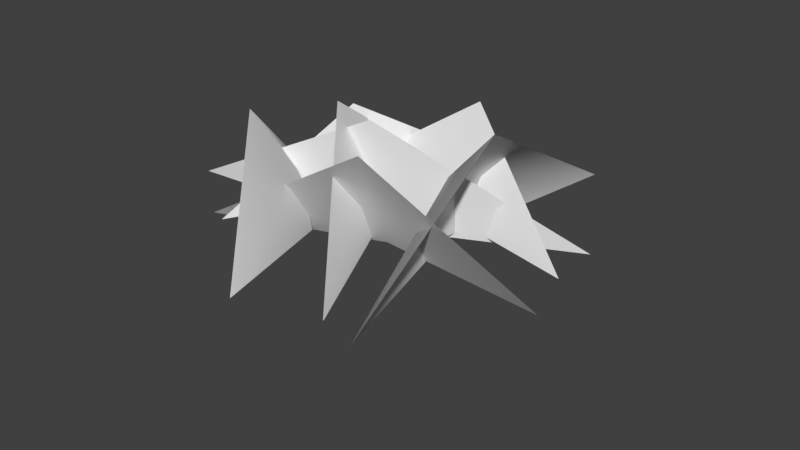 # Source: grass.blend  (saved by Blender 2.77.0; exported with 4.5.12 LTS)
import bpy
from mathutils import Matrix  # noqa: F401  (used for matrix-valued properties, if any)

bpy.ops.wm.read_factory_settings(use_empty=True)
scene = bpy.context.scene
scene.name = 'Scene'

# ---- collections
col_collection_1 = bpy.data.collections.new('Collection 1'); scene.collection.children.link(col_collection_1)
col_collection_2 = bpy.data.collections.new('Collection 2'); scene.collection.children.link(col_collection_2)
col_collection_2.hide_render = True
col_collection_2.hide_viewport = True
col_collection_3 = bpy.data.collections.new('Collection 3'); scene.collection.children.link(col_collection_3)
col_collection_3.hide_render = True
col_collection_3.hide_viewport = True
col_collection_4 = bpy.data.collections.new('Collection 4'); scene.collection.children.link(col_collection_4)
col_collection_4.hide_render = True
col_collection_4.hide_viewport = True

# ---- materials (node trees are filled in below, after node groups)
mat_grass = bpy.data.materials.new('grass')
mat_grass.alpha_threshold = 0.0
mat_grass.use_transparent_shadow = False
mat_grass.roughness = 0.5

# ---- material node trees

# ---- world
world_world = bpy.data.worlds.new('World'); scene.world = world_world
world_world.color = (0.05088, 0.05088, 0.05088)
world_world.use_sun_shadow = False
world_world.sun_shadow_jitter_overblur = 0.0
world_world.cycles.sampling_method = 'MANUAL'

# ---- meshes
me_grass_a = bpy.data.meshes.new('grass_a')
me_grass_a.from_pydata([(0.2466, 0.8397, 0.4537), (1.672, -0.008008, 0.2456), (0.1212, 0.2431, 0.1646), (-0.5286, 0.3899, 0.2636), (-1.761, -0.05513, -0.8018), (-0.4351, -0.04768, 0.2533), (-1.37, -0.118, 0.4508), (0.4359, 0.4474, -0.3607), (0.8841, -0.06943, 1.258), (0.4332, -0.06447, -0.3851), (-0.7602, 0.9689, 0.5309), (-0.1467, -0.04348, 1.386), (0.7198, -0.05954, -2.105), (0.7601, 0.8433, -0.4852), (0.5677, -0.04103, 1.191), (-0.1968, 0.4421, -0.2555), (-0.4182, 0.943, -0.0629), (-0.9732, -0.04067, -1.604), (-0.4998, -0.04151, -0.5342), (-0.6968, 0.7132, -0.5451), (-1.106, -0.0406, 0.5945), (-0.159, -0.04084, -0.3065), (0.1419, -0.06262, 0.01458), (-0.05638, -0.07577, -0.1467), (-0.1039, 0.8627, -0.07506), (1.352, -0.1712, -0.998), (-1.009, -0.008008, -0.8854), (0.2682, 0.3491, -0.7101), (0.2698, 0.8397, -0.9719), (1.417, -0.118, -0.4344), (0.2496, -0.06509, -0.6514), (-1.762, 0.0395, 0.1485), (0.1531, -0.0425, -1.75), (0.2434, 0.8397, 0.4546), (0.118, 0.2431, 0.1655), (1.668, -0.008008, 0.2466), (-0.5318, 0.3899, 0.2646), (-0.4383, -0.04768, 0.2542), (-1.765, -0.05513, -0.8008), (-1.373, -0.118, 0.4518), (0.4327, 0.4474, -0.3597), (0.43, -0.06447, -0.3842), (0.8809, -0.06943, 1.259), (-0.7634, 0.9689, 0.5319), (-0.1499, -0.04348, 1.387), (0.7569, 0.8433, -0.4842), (0.7166, -0.05954, -2.104), (0.5646, -0.04103, 1.192), (-0.4213, 0.943, -0.06195), (-0.1999, 0.4421, -0.2546), (-0.9764, -0.04067, -1.603), (-0.503, -0.04151, -0.5332), (-1.109, -0.0406, 0.5954), (-0.7, 0.7132, -0.5441), (-0.1622, -0.04084, -0.3055), (0.1387, -0.06262, 0.01553), (-0.05957, -0.07577, -0.1458), (1.349, -0.1712, -0.9971), (-0.1071, 0.8627, -0.07411), (-1.012, -0.008008, -0.8845), (0.2666, 0.8397, -0.971), (0.265, 0.3491, -0.7091), (1.413, -0.118, -0.4335), (0.2464, -0.06509, -0.6505), (-1.765, 0.0395, 0.1494), (0.1499, -0.0425, -1.749)], [], [(0, 1, 2), (3, 4, 5), (6, 0, 2), (7, 8, 9), (10, 4, 3), (3, 11, 10), (7, 12, 13), (8, 7, 13), (14, 15, 16), (15, 17, 16), (18, 19, 20), (21, 15, 14), (22, 2, 1), (23, 24, 25), (26, 27, 28), (29, 28, 27), (30, 27, 26), (15, 21, 17), (7, 9, 12), (3, 5, 11), (2, 22, 6), (27, 30, 29), (24, 23, 31), (19, 18, 32), (33, 34, 35), (36, 37, 38), (39, 34, 33), (40, 41, 42), (43, 36, 38), (36, 43, 44), (40, 45, 46), (42, 45, 40), (47, 48, 49), (49, 48, 50), (51, 52, 53), (54, 47, 49), (55, 35, 34), (56, 57, 58), (59, 60, 61), (62, 61, 60), (63, 59, 61), (49, 50, 54), (40, 46, 41), (36, 44, 37), (34, 39, 55), (61, 62, 63), (58, 64, 56), (53, 65, 51)])
me_grass_a.polygons.foreach_set('use_smooth', [True] * 48)
_k = set([(0, 1), (0, 6), (1, 22), (4, 5), (4, 10), (5, 11), (6, 22), (8, 9), (8, 13), (9, 12), (10, 11), (12, 13), (14, 16), (14, 21), (16, 17), (17, 21), (18, 20), (18, 32), (19, 20), (19, 32), (23, 25), (23, 31), (24, 25), (24, 31), (26, 28), (26, 30), (28, 29), (29, 30), (33, 35), (33, 39), (35, 55), (37, 38), (37, 44), (38, 43), (39, 55), (41, 42), (41, 46), (42, 45), (43, 44), (45, 46), (47, 48), (47, 54), (48, 50), (50, 54), (51, 52), (51, 65), (52, 53), (53, 65), (56, 57), (56, 64), (57, 58), (58, 64), (59, 60), (59, 63), (60, 62), (62, 63)])
me_grass_a.attributes.new('sharp_edge', 'BOOLEAN', 'EDGE').data.foreach_set('value', [ (min(e.vertices), max(e.vertices)) in _k for e in me_grass_a.edges])
_uv = me_grass_a.uv_layers.new(name='UVMap')
_uv.uv.foreach_set('vector', [0.1759, 0.7628, 0.5194, 0.508, 0.1847, 0.6126, 0.1829, 0.6122, 0.5161, 0.5071, 0.1822, 0.5048, -0.04711, 0.5002, 0.1759, 0.7628, 0.1847, 0.6126, 0.1823, 0.6055, 0.5176, 0.5045, 0.1821, 0.5074, 0.1766, 0.7638, 0.5161, 0.5071, 0.1829, 0.6122, 0.1829, 0.6122, -0.05102, 0.5012, 0.1766, 0.7638, 0.1823, 0.6055, -0.05234, 0.5036, 0.1749, 0.7641, 0.5176, 0.5045, 0.1823, 0.6055, 0.1749, 0.7641, -0.04942, 0.5013, 0.1821, 0.6127, 0.1784, 0.7668, 0.1821, 0.6127, 0.5164, 0.5074, 0.1784, 0.7668, 0.1823, 0.5052, 0.1788, 0.7649, -0.04972, 0.5035, 0.1847, 0.5074, 0.1821, 0.6127, -0.04942, 0.5013, 0.1827, 0.508, 0.1847, 0.6126, 0.5194, 0.508, 0.1836, 0.5063, 0.1776, 0.765, 0.517, 0.505, 0.5198, 0.5063, 0.1818, 0.6124, 0.1779, 0.7645, -0.05271, 0.4974, 0.1779, 0.7645, 0.1818, 0.6124, 0.1837, 0.5104, 0.1818, 0.6124, 0.5198, 0.5063, 0.1821, 0.6127, 0.1847, 0.5074, 0.5164, 0.5074, 0.1823, 0.6055, 0.1821, 0.5074, -0.05234, 0.5036, 0.1829, 0.6122, 0.1822, 0.5048, -0.05102, 0.5012, 0.1847, 0.6126, 0.1827, 0.508, -0.04711, 0.5002, 0.1818, 0.6124, 0.1837, 0.5104, -0.05271, 0.4974, 0.1776, 0.765, 0.1836, 0.5063, -0.009401, 0.4997, 0.1788, 0.7649, 0.1823, 0.5052, 0.5193, 0.5088, 0.1759, 0.7628, 0.1847, 0.6126, 0.5194, 0.508, 0.1829, 0.6122, 0.1822, 0.5048, 0.5161, 0.5071, -0.04711, 0.5002, 0.1847, 0.6126, 0.1759, 0.7628, 0.1823, 0.6055, 0.1821, 0.5074, 0.5176, 0.5045, 0.1766, 0.7638, 0.1829, 0.6122, 0.5161, 0.5071, 0.1829, 0.6122, 0.1766, 0.7638, -0.05102, 0.5012, 0.1823, 0.6055, 0.1749, 0.7641, -0.05234, 0.5036, 0.5176, 0.5045, 0.1749, 0.7641, 0.1823, 0.6055, -0.04942, 0.5013, 0.1784, 0.7668, 0.1821, 0.6127, 0.1821, 0.6127, 0.1784, 0.7668, 0.5164, 0.5074, 0.1823, 0.5052, -0.04972, 0.5035, 0.1788, 0.7649, 0.1847, 0.5074, -0.04942, 0.5013, 0.1821, 0.6127, 0.1827, 0.508, 0.5194, 0.508, 0.1847, 0.6126, 0.1836, 0.5063, 0.517, 0.505, 0.1776, 0.765, 0.5198, 0.5063, 0.1779, 0.7645, 0.1818, 0.6124, -0.05271, 0.4974, 0.1818, 0.6124, 0.1779, 0.7645, 0.1837, 0.5104, 0.5198, 0.5063, 0.1818, 0.6124, 0.1821, 0.6127, 0.5164, 0.5074, 0.1847, 0.5074, 0.1823, 0.6055, -0.05234, 0.5036, 0.1821, 0.5074, 0.1829, 0.6122, -0.05102, 0.5012, 0.1822, 0.5048, 0.1847, 0.6126, -0.04711, 0.5002, 0.1827, 0.508, 0.1818, 0.6124, -0.05271, 0.4974, 0.1837, 0.5104, 0.1776, 0.765, -0.009401, 0.4997, 0.1836, 0.5063, 0.1788, 0.7649, 0.5193, 0.5088, 0.1823, 0.5052])
me_grass_a.materials.append(mat_grass)
me_grass_a.use_remesh_preserve_volume = False
me_grass_a.use_remesh_preserve_attributes = False
me_grass_a.use_mirror_vertex_groups = False
me_grass_a.update()
me_grass_a.normals_split_custom_set([tuple(v) for v in zip(*[iter([-0.04676, 0.5619, -0.8259, 0.1075, 0.5399, -0.8349, -0.08851, 0.561, -0.8231, -0.7238, -0.4707, 0.5045, -0.4997, -0.4764, 0.7234, -0.8215, -0.2571, 0.509, -0.2506, 0.5626, -0.7878, -0.04676, 0.5619, -0.8259, -0.08851, 0.561, -0.8231, 0.8791, -0.4698, -0.0806, 0.8379, -0.4325, -0.3329, 0.999, -0.004337, -0.04405, -0.6634, -0.6244, 0.4123, -0.4997, -0.4764, 0.7234, -0.7238, -0.4707, 0.5045, -0.7238, -0.4707, 0.5045, -0.8804, -0.4406, 0.1755, -0.6634, -0.6244, 0.4123, 0.8791, -0.4698, -0.0806, 0.8883, -0.3981, 0.229, 0.6666, -0.7454, 0.006517, 0.8379, -0.4325, -0.3329, 0.8791, -0.4698, -0.0806, 0.6666, -0.7454, 0.006517, 0.8435, 0.4112, -0.3455, 0.7807, 0.4416, -0.4422, 0.6935, 0.6165, -0.3728, 0.7807, 0.4416, -0.4422, 0.7348, 0.42, -0.5327, 0.6935, 0.6165, -0.3728, 0.8381, 0.3088, 0.4498, 0.8381, 0.3088, 0.4498, 0.8381, 0.3088, 0.4498, 0.8621, 0.1618, -0.4802, 0.7807, 0.4416, -0.4422, 0.8435, 0.4112, -0.3455, -0.06138, 0.5529, -0.831, -0.08851, 0.561, -0.8231, 0.1075, 0.5399, -0.8349, -0.3615, 0.07222, -0.9296, -0.3267, 0.07593, -0.9421, -0.5146, 0.05384, -0.8557, -0.207, 0.42, 0.8836, -0.1414, 0.4395, 0.887, -0.1349, 0.5853, 0.7995, -0.09446, 0.4139, 0.9054, -0.1349, 0.5853, 0.7995, -0.1414, 0.4395, 0.887, -0.1728, 0.198, 0.9648, -0.1414, 0.4395, 0.887, -0.207, 0.42, 0.8836, 0.7807, 0.4416, -0.4422, 0.8621, 0.1618, -0.4802, 0.7348, 0.42, -0.5327, 0.8791, -0.4698, -0.0806, 0.999, -0.004337, -0.04405, 0.8883, -0.3981, 0.229, -0.7238, -0.4707, 0.5045, -0.8215, -0.2571, 0.509, -0.8804, -0.4406, 0.1755, -0.08851, 0.561, -0.8231, -0.06138, 0.5529, -0.831, -0.2506, 0.5626, -0.7878, -0.1414, 0.4395, 0.887, -0.1728, 0.198, 0.9648, -0.09446, 0.4139, 0.9054, -0.3267, 0.07593, -0.9421, -0.3615, 0.07222, -0.9296, -0.1655, 0.09132, -0.982, 0.8381, 0.3088, 0.4498, 0.8381, 0.3088, 0.4498, 0.8381, 0.3088, 0.4498, 0.04676, -0.5619, 0.8259, 0.08851, -0.561, 0.8231, -0.1075, -0.5399, 0.8349, 0.7238, 0.4708, -0.5045, 0.8215, 0.2571, -0.509, 0.4997, 0.4764, -0.7234, 0.2506, -0.5626, 0.7878, 0.08851, -0.561, 0.8231, 0.04676, -0.5619, 0.8259, -0.8791, 0.4697, 0.0806, -0.999, 0.00429, 0.0441, -0.8379, 0.4325, 0.3329, 0.6634, 0.6244, -0.4123, 0.7238, 0.4708, -0.5045, 0.4997, 0.4764, -0.7234, 0.7238, 0.4708, -0.5045, 0.6634, 0.6244, -0.4123, 0.8804, 0.4406, -0.1755, -0.8791, 0.4697, 0.0806, -0.6666, 0.7454, -0.006519, -0.8883, 0.3981, -0.229, -0.8379, 0.4325, 0.3329, -0.6666, 0.7454, -0.006519, -0.8791, 0.4697, 0.0806, -0.8435, -0.4112, 0.3455, -0.6935, -0.6165, 0.3728, -0.7807, -0.4416, 0.4422, -0.7807, -0.4416, 0.4422, -0.6935, -0.6165, 0.3728, -0.7348, -0.4199, 0.5327, -0.8381, -0.3088, -0.4498, -0.8381, -0.3088, -0.4498, -0.8381, -0.3088, -0.4498, -0.8621, -0.1619, 0.4802, -0.8435, -0.4112, 0.3455, -0.7807, -0.4416, 0.4422, 0.06139, -0.5529, 0.831, -0.1075, -0.5399, 0.8349, 0.08851, -0.561, 0.8231, 0.3615, -0.0722, 0.9296, 0.5146, -0.05389, 0.8557, 0.3266, -0.07597, 0.9421, 0.207, -0.42, -0.8836, 0.1349, -0.5853, -0.7995, 0.1414, -0.4395, -0.887, 0.09446, -0.4139, -0.9054, 0.1414, -0.4395, -0.887, 0.1349, -0.5853, -0.7995, 0.1728, -0.198, -0.9648, 0.207, -0.42, -0.8836, 0.1414, -0.4395, -0.887, -0.7807, -0.4416, 0.4422, -0.7348, -0.4199, 0.5327, -0.8621, -0.1619, 0.4802, -0.8791, 0.4697, 0.0806, -0.8883, 0.3981, -0.229, -0.999, 0.00429, 0.0441, 0.7238, 0.4708, -0.5045, 0.8804, 0.4406, -0.1755, 0.8215, 0.2571, -0.509, 0.08851, -0.561, 0.8231, 0.2506, -0.5626, 0.7878, 0.06139, -0.5529, 0.831, 0.1414, -0.4395, -0.887, 0.09446, -0.4139, -0.9054, 0.1728, -0.198, -0.9648, 0.3266, -0.07597, 0.9421, 0.1655, -0.09132, 0.982, 0.3615, -0.0722, 0.9296, -0.8381, -0.3088, -0.4498, -0.8381, -0.3088, -0.4498, -0.8381, -0.3088, -0.4498])] * 3)])
me_grass_b = bpy.data.meshes.new('grass_b')
me_grass_b.from_pydata([(-0.3673, 0.5798, 0.2315), (-0.6621, -0.02911, 1.172), (0.3807, -0.02911, -1.205), (0.48, 0.348, 0.4472), (-1.226, -0.005458, -1.02), (0.8727, -0.005458, 0.7082), (1.457, -0.0494, -0.4045), (-1.43, -0.0494, -0.843), (0.761, 0.4309, -0.471), (0.6258, 0.4665, -0.02166), (0.6552, -0.04206, 0.01053), (0.3918, -0.04206, -1.074), (0.6258, 0.4665, -0.02166), (-0.6069, 0.4246, 0.1988), (-1.54, -0.01911, 0.6239), (0.5159, 0.2909, 0.3013), (-0.8961, 0.2796, -0.6584), (-0.8805, -0.06043, 0.9095), (-0.6638, 0.3813, -0.04419), (-0.9264, -0.06043, -1.264), (0.2493, 0.5554, -0.4641), (-0.1746, 0.4097, -0.3364), (1.297, -0.1013, 0.2983), (0.09553, -0.04206, 1.103), (-0.3626, 0.5798, 0.2301), (0.3854, -0.02911, -1.207), (-0.6573, -0.02911, 1.17), (0.4847, 0.348, 0.4457), (0.8774, -0.005458, 0.7067), (-1.222, -0.005458, -1.022), (1.462, -0.0494, -0.406), (0.7657, 0.4309, -0.4725), (-1.426, -0.0494, -0.8445), (0.6305, 0.4665, -0.02314), (0.6599, -0.04206, 0.009054), (0.6305, 0.4665, -0.02314), (0.3965, -0.04206, -1.075), (-0.6022, 0.4246, 0.1974), (0.5206, 0.2909, 0.2999), (-1.536, -0.01911, 0.6224), (-0.8914, 0.2796, -0.6598), (-0.6591, 0.3813, -0.04566), (-0.8757, -0.06043, 0.9081), (-0.9217, -0.06043, -1.265), (0.254, 0.5554, -0.4655), (-0.1699, 0.4097, -0.3378), (1.301, -0.1013, 0.2968), (0.1002, -0.04206, 1.102)], [], [(0, 1, 2), (3, 4, 5), (6, 7, 8), (9, 10, 11), (10, 9, 12), (13, 14, 15), (16, 17, 18), (16, 19, 17), (8, 7, 20), (4, 3, 21), (15, 14, 22), (10, 12, 23), (24, 25, 26), (27, 28, 29), (30, 31, 32), (33, 34, 35), (34, 33, 36), (37, 38, 39), (40, 41, 42), (40, 42, 43), (31, 44, 32), (29, 45, 27), (38, 46, 39), (34, 47, 35)])
me_grass_b.polygons.foreach_set('use_smooth', [True] * 24)
_k = set([(0, 1), (0, 2), (1, 2), (3, 5), (3, 21), (4, 5), (4, 21), (6, 7), (6, 8), (7, 20), (8, 20), (9, 11), (9, 12), (10, 11), (10, 23), (12, 23), (13, 14), (13, 15), (14, 22), (15, 22), (16, 18), (16, 19), (17, 18), (17, 19), (24, 25), (24, 26), (25, 26), (27, 28), (27, 45), (28, 29), (29, 45), (30, 31), (30, 32), (31, 44), (32, 44), (33, 35), (33, 36), (34, 36), (34, 47), (35, 47), (37, 38), (37, 39), (38, 46), (39, 46), (40, 41), (40, 43), (41, 42), (42, 43)])
me_grass_b.attributes.new('sharp_edge', 'BOOLEAN', 'EDGE').data.foreach_set('value', [ (min(e.vertices), max(e.vertices)) in _k for e in me_grass_b.edges])
_uv = me_grass_b.uv_layers.new(name='UVMap')
_uv.uv.foreach_set('vector', [0.1787, 0.76, -0.05338, 0.5202, 0.5226, 0.5046, 0.3896, 0.6033, -0.05338, 0.5202, 0.5226, 0.5046, -0.05338, 0.5202, 0.5226, 0.5046, 0.06384, 0.6429, 0.1787, 0.76, 0.2406, 0.5123, 0.5226, 0.5046, 0.2406, 0.5123, 0.1787, 0.76, 0.1787, 0.76, 0.1787, 0.76, -0.05338, 0.5202, 0.362, 0.6238, 0.3588, 0.6262, -0.05338, 0.5202, 0.1787, 0.76, 0.3588, 0.6262, 0.5226, 0.5046, -0.05338, 0.5202, 0.06384, 0.6429, 0.5226, 0.5046, 0.1787, 0.76, -0.05338, 0.5202, 0.3896, 0.6033, 0.1787, 0.76, 0.362, 0.6238, -0.05338, 0.5202, 0.5226, 0.5046, 0.2406, 0.5123, 0.1787, 0.76, -0.05338, 0.5202, 0.1787, 0.76, 0.5226, 0.5046, -0.05338, 0.5202, 0.3896, 0.6033, 0.5226, 0.5046, -0.05338, 0.5202, -0.05338, 0.5202, 0.06384, 0.6429, 0.5226, 0.5046, 0.1787, 0.76, 0.2406, 0.5123, 0.1787, 0.76, 0.2406, 0.5123, 0.1787, 0.76, 0.5226, 0.5046, 0.1787, 0.76, 0.362, 0.6238, -0.05338, 0.5202, 0.3588, 0.6262, 0.1787, 0.76, -0.05338, 0.5202, 0.3588, 0.6262, -0.05338, 0.5202, 0.5226, 0.5046, 0.06384, 0.6429, 0.1787, 0.76, 0.5226, 0.5046, -0.05338, 0.5202, 0.1787, 0.76, 0.3896, 0.6033, 0.362, 0.6238, 0.5226, 0.5046, -0.05338, 0.5202, 0.2406, 0.5123, -0.05338, 0.5202, 0.1787, 0.76])
me_grass_b.materials.append(mat_grass)
me_grass_b.use_remesh_preserve_volume = False
me_grass_b.use_remesh_preserve_attributes = False
me_grass_b.use_mirror_vertex_groups = False
me_grass_b.update()
me_grass_b.normals_split_custom_set([tuple(v) for v in zip(*[iter([0.9029, 0.1669, 0.3961, 0.9029, 0.1669, 0.3961, 0.9029, 0.1669, 0.3961, -0.6304, -0.1289, 0.7655, -0.6304, -0.1289, 0.7655, -0.6304, -0.1289, 0.7655, 0.1497, 0.0769, -0.9857, 0.1497, 0.0769, -0.9857, 0.1497, 0.07691, -0.9857, 0.3223, 0.01371, 0.3546, 0.971, 0.03947, -0.2359, 0.971, 0.03952, -0.2359, 0.971, 0.03947, -0.2359, 0.3223, 0.01371, 0.3546, -0.7975, 1.964e-05, -0.6033, 0.01365, 0.6602, 0.751, 0.01366, 0.6602, 0.751, 0.01363, 0.6602, 0.751, -0.7266, 0.6685, 0.1589, -0.7266, 0.6685, 0.159, -0.7266, 0.6685, 0.1589, -0.7266, 0.6685, 0.1589, -0.9986, 0.04917, 0.02113, -0.7266, 0.6685, 0.159, 0.1497, 0.07691, -0.9857, 0.1497, 0.0769, -0.9857, 0.07724, 0.3533, -0.9323, -0.6304, -0.1289, 0.7655, -0.6304, -0.1289, 0.7655, -0.5979, 0.5853, 0.5477, 0.01363, 0.6602, 0.751, 0.01366, 0.6602, 0.751, 0.1178, 0.2169, 0.9691, 0.971, 0.03947, -0.2359, -0.7975, 1.964e-05, -0.6033, 0.8874, 0.0766, 0.4545, -0.9029, -0.1669, -0.3961, -0.9029, -0.1669, -0.3961, -0.9029, -0.1669, -0.3961, 0.6304, 0.129, -0.7655, 0.6304, 0.129, -0.7655, 0.6304, 0.1289, -0.7655, -0.1497, -0.07685, 0.9857, -0.1497, -0.07689, 0.9857, -0.1497, -0.0769, 0.9857, -0.7976, -6.261e-05, -0.6032, -0.7976, 1.261e-05, -0.6032, -0.08691, -0.00785, 0.08913, -0.7976, 1.261e-05, -0.6032, -0.7976, -6.261e-05, -0.6032, -0.971, -0.03947, 0.2359, -0.01365, -0.6602, -0.751, -0.01367, -0.6602, -0.751, -0.01364, -0.6602, -0.751, 0.7265, -0.6685, -0.1589, 0.7266, -0.6685, -0.1589, 0.7265, -0.6685, -0.1589, 0.7265, -0.6685, -0.1589, 0.7265, -0.6685, -0.1589, 0.9986, -0.04912, -0.02113, -0.1497, -0.07689, 0.9857, -0.07724, -0.3533, 0.9323, -0.1497, -0.0769, 0.9857, 0.6304, 0.1289, -0.7655, 0.5979, -0.5853, -0.5477, 0.6304, 0.129, -0.7655, -0.01367, -0.6602, -0.751, -0.1178, -0.2169, -0.9691, -0.01364, -0.6602, -0.751, -0.7976, 1.261e-05, -0.6032, -0.8874, -0.07665, -0.4545, -0.08691, -0.00785, 0.08913])] * 3)])
me_grass_chamomile_1 = bpy.data.meshes.new('grass_chamomile_1')
me_grass_chamomile_1.from_pydata([(-1.036, -0.2225, 0.221), (0.4375, 0.8529, 0.1884), (-0.9668, 0.6985, 0.1957), (0.4115, -0.2225, 0.2161), (1.206, -0.2225, 0.5501), (1.115, 0.714, 0.5501), (-0.04676, 0.7003, -0.8379), (-0.02093, 0.746, -0.5552), (0.2316, 0.7232, -0.6948), (1.022, 0.7634, 0.4404), (0.6783, 0.7147, 0.2323), (0.5571, 0.7393, 0.5599), (-0.06782, 0.7697, 0.1427), (-0.3979, 0.7794, 0.06802), (-0.335, 0.7356, 0.4008), (-0.02055, 0.7572, -0.4735), (0.2434, 0.7885, -0.2257), (0.3649, 0.7295, -0.5685), (0.06055, 0.7092, 0.3138), (0.06014, 0.7073, 0.07978), (-0.1489, 0.7719, 0.1759), (0.3012, 0.6671, 0.3422), (0.382, 0.6022, 0.5572), (0.5534, 0.65, 0.3966), (-0.54, 0.7066, 0.008753), (-0.8193, 0.6759, 0.1652), (-0.5562, 0.7198, 0.349), (0.459, -0.2134, 0.2243), (-0.06322, -0.2134, -1.163), (0.41, 0.8493, 0.1949), (-0.008226, 0.7468, -0.9622), (0.5499, -0.2134, 0.6929), (0.4118, 0.4926, 0.6978), (-1.036, -0.2225, 0.2123), (-0.9668, 0.6985, 0.1869), (0.4375, 0.8529, 0.1796), (0.4115, -0.2225, 0.2073), (1.115, 0.714, 0.5413), (1.206, -0.2225, 0.5413), (0.455, -0.2134, 0.2278), (0.406, 0.8493, 0.1983), (-0.06715, -0.2134, -1.16), (-0.01216, 0.7468, -0.9588), (0.546, -0.2134, 0.6964), (0.4079, 0.4926, 0.7012), (0.1072, 0.7993, 0.1852), (0.536, 0.8386, 0.4034), (0.5602, 0.7976, -0.08039), (0.1795, -0.2345, -1.008), (-0.4542, -0.1805, 0.02164), (-0.5161, 0.8659, 0.05132), (0.2795, 0.7792, -0.9708), (0.1805, -0.2345, -1.004), (0.2804, 0.7792, -0.9672), (-0.5151, 0.8659, 0.05489), (-0.4532, -0.1805, 0.02522), (-0.3558, -0.06342, -0.5531), (-0.4142, 0.7758, -0.535), (-0.3059, 0.8164, 0.1939), (-0.1582, -0.145, 0.1703), (-0.3749, 0.4629, 0.7796), (-0.4425, -0.145, 0.8116), (-0.3518, -0.0744, -0.5591), (-0.3007, 0.8054, 0.1889), (-0.4101, 0.7648, -0.541), (-0.153, -0.156, 0.1653), (-0.4373, -0.156, 0.8065), (-0.3697, 0.4519, 0.7746), (-0.4742, 0.791, -0.04791), (-0.2195, 0.7701, -0.1433), (-0.412, 0.7838, -0.3397), (-0.2389, 0.5578, 0.6189), (-0.262, 0.6353, 0.3529), (-0.5045, 0.576, 0.4784)], [], [(0, 1, 2), (3, 4, 5), (5, 1, 3), (6, 7, 8), (9, 10, 11), (12, 13, 14), (15, 16, 17), (18, 19, 20), (21, 22, 23), (24, 25, 26), (27, 28, 29), (30, 29, 28), (31, 27, 32), (29, 32, 27), (1, 0, 3), (33, 34, 35), (36, 35, 37), (37, 38, 36), (35, 36, 33), (39, 40, 41), (42, 41, 40), (43, 44, 39), (40, 39, 44), (45, 46, 47), (48, 49, 50), (50, 51, 48), (52, 53, 54), (54, 55, 52), (56, 57, 58), (59, 58, 60), (60, 61, 59), (58, 59, 56), (62, 63, 64), (65, 66, 67), (67, 63, 65), (63, 62, 65), (68, 69, 70), (71, 72, 73)])
me_grass_chamomile_1.polygons.foreach_set('use_smooth', [True] * 38)
_k = set([(0, 2), (0, 3), (1, 2), (1, 5), (3, 4), (4, 5), (6, 7), (6, 8), (7, 8), (9, 10), (9, 11), (10, 11), (12, 13), (12, 14), (13, 14), (15, 16), (15, 17), (16, 17), (18, 19), (18, 20), (19, 20), (21, 22), (21, 23), (22, 23), (24, 25), (24, 26), (25, 26), (27, 28), (27, 31), (28, 30), (29, 30), (29, 32), (31, 32), (33, 34), (33, 36), (34, 35), (35, 37), (36, 38), (37, 38), (39, 41), (39, 43), (40, 42), (40, 44), (41, 42), (43, 44), (45, 46), (45, 47), (46, 47), (48, 49), (48, 51), (49, 50), (50, 51), (52, 53), (52, 55), (53, 54), (54, 55), (56, 57), (56, 59), (57, 58), (58, 60), (59, 61), (60, 61), (62, 64), (62, 65), (63, 64), (63, 67), (65, 66), (66, 67), (68, 69), (68, 70), (69, 70), (71, 72), (71, 73), (72, 73)])
me_grass_chamomile_1.attributes.new('sharp_edge', 'BOOLEAN', 'EDGE').data.foreach_set('value', [ (min(e.vertices), max(e.vertices)) in _k for e in me_grass_chamomile_1.edges])
_uv = me_grass_chamomile_1.uv_layers.new(name='UVMap')
_uv.uv.foreach_set('vector', [0.1968, 0.003236, 0.4099, 0.4979, 0.1936, 0.2978, 0.4168, 0.002818, 0.5248, 0.002612, 0.513, 0.3451, 0.513, 0.3451, 0.4099, 0.4979, 0.4168, 0.002818, 0.2471, 0.4648, 0.2851, 0.4053, 0.3044, 0.489, 0.2471, 0.4648, 0.2851, 0.4053, 0.3044, 0.489, 0.2471, 0.4648, 0.2851, 0.4053, 0.3044, 0.489, 0.2471, 0.4648, 0.2851, 0.4053, 0.3044, 0.489, 0.2471, 0.4648, 0.2851, 0.4053, 0.3044, 0.489, 0.2471, 0.4648, 0.2851, 0.4053, 0.3044, 0.489, 0.2471, 0.4648, 0.2851, 0.4053, 0.3044, 0.489, 0.4193, 0.002603, 0.1974, 0.003231, 0.4099, 0.4978, 0.1963, 0.3099, 0.4099, 0.4978, 0.1974, 0.003231, 0.5188, 0.002612, 0.4193, 0.002603, 0.5179, 0.3451, 0.4099, 0.4978, 0.5179, 0.3451, 0.4193, 0.002603, 0.4099, 0.4979, 0.1968, 0.003236, 0.4168, 0.002818, 0.1968, 0.003236, 0.1936, 0.2978, 0.4099, 0.4979, 0.4168, 0.002818, 0.4099, 0.4979, 0.513, 0.3451, 0.513, 0.3451, 0.5248, 0.002612, 0.4168, 0.002818, 0.4099, 0.4979, 0.4168, 0.002818, 0.1968, 0.003236, 0.4193, 0.002603, 0.4099, 0.4978, 0.1974, 0.003231, 0.1963, 0.3099, 0.1974, 0.003231, 0.4099, 0.4978, 0.5188, 0.002612, 0.5179, 0.3451, 0.4193, 0.002603, 0.4099, 0.4978, 0.4193, 0.002603, 0.5179, 0.3451, 0.2471, 0.4648, 0.2851, 0.4053, 0.3044, 0.489, 0.2245, 0.000503, 0.3797, -0.007864, 0.3792, 0.4614, 0.3792, 0.4614, 0.1947, 0.3113, 0.2245, 0.000503, 0.2245, 0.000503, 0.1947, 0.3113, 0.3792, 0.4614, 0.3792, 0.4614, 0.3797, -0.007864, 0.2245, 0.000503, 0.1968, 0.003236, 0.1936, 0.2978, 0.4099, 0.4979, 0.4168, 0.002818, 0.4099, 0.4979, 0.513, 0.3451, 0.513, 0.3451, 0.5248, 0.002612, 0.4168, 0.002818, 0.4099, 0.4979, 0.4168, 0.002818, 0.1968, 0.003236, 0.1968, 0.003236, 0.4099, 0.4979, 0.1936, 0.2978, 0.4168, 0.002818, 0.5248, 0.002612, 0.513, 0.3451, 0.513, 0.3451, 0.4099, 0.4979, 0.4168, 0.002818, 0.4099, 0.4979, 0.1968, 0.003236, 0.4168, 0.002818, 0.2471, 0.4648, 0.2851, 0.4053, 0.3044, 0.489, 0.2471, 0.4648, 0.2851, 0.4053, 0.3044, 0.489])
me_grass_chamomile_1.materials.append(mat_grass)
me_grass_chamomile_1.use_remesh_preserve_volume = False
me_grass_chamomile_1.use_remesh_preserve_attributes = False
me_grass_chamomile_1.use_mirror_vertex_groups = False
me_grass_chamomile_1.update()
me_grass_chamomile_1.normals_split_custom_set([tuple(v) for v in zip(*[iter([0.002708, 0.02667, 0.9996, -0.1049, 0.02877, 0.9941, 0.002181, 0.0274, 0.9996, -0.2226, 0.01218, 0.9748, -0.3874, -0.03753, 0.9211, -0.4275, -0.001316, 0.904, -0.4275, -0.001316, 0.904, -0.1049, 0.02877, 0.9941, -0.2226, 0.01218, 0.9748, 0.0007518, 0.9872, -0.1596, 0.0007518, 0.9872, -0.1596, 0.0007518, 0.9872, -0.1596, -0.07801, 0.9916, -0.1035, -0.07801, 0.9916, -0.1035, -0.07801, 0.9916, -0.1035, -0.0005148, 0.9915, 0.1305, -0.0005148, 0.9915, 0.1305, -0.0005148, 0.9915, 0.1305, 0.03167, 0.9868, -0.1587, 0.03167, 0.9868, -0.1587, 0.03167, 0.9868, -0.1587, 0.2917, 0.9565, -0.008251, 0.2917, 0.9565, -0.008251, 0.2917, 0.9565, -0.008251, 0.002825, 0.9576, 0.288, 0.002825, 0.9576, 0.288, 0.002825, 0.9576, 0.288, -0.1339, 0.99, -0.04459, -0.1339, 0.99, -0.04459, -0.1339, 0.99, -0.04459, 0.9663, 0.05906, -0.2504, 0.9373, 0.02669, -0.3474, 0.9567, 0.03026, -0.2897, 0.9398, 0.01766, -0.3412, 0.9567, 0.03026, -0.2897, 0.9373, 0.02669, -0.3474, 0.9638, 0.1898, -0.187, 0.9663, 0.05906, -0.2504, 0.9929, 0.1043, -0.05649, 0.9567, 0.03026, -0.2897, 0.9929, 0.1043, -0.05649, 0.9663, 0.05906, -0.2504, -0.1049, 0.02877, 0.9941, 0.002708, 0.02667, 0.9996, -0.2226, 0.01218, 0.9748, -0.002708, -0.02667, -0.9996, -0.002181, -0.0274, -0.9996, 0.1049, -0.02875, -0.9941, 0.2226, -0.01217, -0.9748, 0.1049, -0.02875, -0.9941, 0.4276, 0.001289, -0.904, 0.4276, 0.001289, -0.904, 0.3874, 0.03753, -0.9211, 0.2226, -0.01217, -0.9748, 0.1049, -0.02875, -0.9941, 0.2226, -0.01217, -0.9748, -0.002708, -0.02667, -0.9996, -0.9663, -0.05906, 0.2504, -0.9567, -0.03026, 0.2896, -0.9373, -0.02669, 0.3474, -0.9398, -0.01766, 0.3412, -0.9373, -0.02669, 0.3474, -0.9567, -0.03026, 0.2896, -0.9638, -0.1898, 0.187, -0.9929, -0.1043, 0.05647, -0.9663, -0.05906, 0.2504, -0.9567, -0.03026, 0.2896, -0.9663, -0.05906, 0.2504, -0.9929, -0.1043, 0.05647, -0.04718, 0.9951, -0.08682, -0.04718, 0.9951, -0.08682, -0.04718, 0.9951, -0.08682, -0.819, 0.03371, -0.5728, -0.8519, -0.03557, -0.5225, -0.819, 0.03371, -0.5728, -0.819, 0.03371, -0.5728, -0.7811, 0.0996, -0.6164, -0.819, 0.03371, -0.5728, 0.819, -0.03371, 0.5728, 0.7811, -0.0996, 0.6164, 0.819, -0.03369, 0.5728, 0.819, -0.03369, 0.5728, 0.8519, 0.03557, 0.5225, 0.819, -0.03371, 0.5728, 0.9726, 0.116, -0.2016, 0.986, 0.07179, -0.1505, 0.9887, 0.1267, -0.0803, 0.993, 0.097, 0.0679, 0.9887, 0.1267, -0.0803, 0.9558, 0.05025, 0.2897, 0.9558, 0.05025, 0.2897, 0.9113, -0.08014, 0.404, 0.993, 0.097, 0.0679, 0.9887, 0.1267, -0.0803, 0.993, 0.097, 0.0679, 0.9726, 0.116, -0.2016, -0.9723, -0.1159, 0.2028, -0.9886, -0.1267, 0.08132, -0.9858, -0.07181, 0.1518, -0.993, -0.09706, -0.06722, -0.9113, 0.08014, -0.404, -0.9558, -0.05027, -0.2897, -0.9558, -0.05027, -0.2897, -0.9886, -0.1267, 0.08132, -0.993, -0.09706, -0.06722, -0.9886, -0.1267, 0.08132, -0.9723, -0.1159, 0.2028, -0.993, -0.09706, -0.06722, 0.07883, 0.9969, -0.007785, 0.07883, 0.9969, -0.007785, 0.07883, 0.9969, -0.007785, -0.08579, 0.9545, 0.2856, -0.08579, 0.9545, 0.2856, -0.08579, 0.9545, 0.2856])] * 3)])
me_grass_chamomile_2 = bpy.data.meshes.new('grass_chamomile_2')
me_grass_chamomile_2.from_pydata([(-1.539, -0.1649, 0.3544), (0.3436, 0.7378, 0.3126), (-1.45, 0.5722, 0.3219), (1.209, 0.5889, 0.7745), (0.3105, -0.1649, 0.348), (1.325, -0.1649, 0.7745), (-0.2339, 0.5663, -1.047), (-0.2009, 0.6153, -0.6863), (0.1217, 0.5909, -0.8646), (1.09, 0.6418, 0.6345), (0.6512, 0.5896, 0.3687), (0.4964, 0.616, 0.7871), (-0.3093, 0.6374, 0.2805), (-0.7307, 0.6478, 0.1851), (-0.6505, 0.6009, 0.6101), (-0.2413, 0.6351, -0.5327), (0.0958, 0.6688, -0.2161), (0.2509, 0.6055, -0.654), (-0.1378, 0.5837, 0.4728), (-0.1383, 0.5817, 0.1739), (-0.4052, 0.6509, 0.2967), (-0.3317, 0.5806, -1.009), (-0.5672, 0.5786, -0.8437), (-0.3178, 0.5794, -0.6944), (0.1696, 0.5386, 0.5091), (0.2727, 0.469, 0.7836), (0.4917, 0.5203, 0.5785), (-0.2009, 0.5896, -0.6644), (-0.6306, 0.5037, -0.4216), (-0.2251, 0.5835, -0.1334), (-0.9046, 0.581, 0.08324), (-1.261, 0.548, 0.283), (-0.9254, 0.5951, 0.5178), (0.3711, -0.1551, 0.3586), (-0.2958, -0.1551, -1.414), (0.3085, 0.7339, 0.3209), (-0.2256, 0.624, -1.157), (0.4872, -0.1551, 0.9569), (0.3108, 0.3515, 0.9632), (-1.539, -0.1649, 0.3431), (-1.45, 0.5722, 0.3107), (0.3436, 0.7378, 0.3014), (1.209, 0.5889, 0.7633), (1.325, -0.1649, 0.7633), (0.3105, -0.1649, 0.3368), (0.366, -0.1551, 0.363), (0.3035, 0.7339, 0.3254), (-0.3008, -0.1551, -1.409), (-0.2306, 0.624, -1.152), (0.4821, -0.1551, 0.9613), (0.3058, 0.3515, 0.9676), (-0.07821, 0.6671, 0.3086), (0.4694, 0.7093, 0.5872), (0.5003, 0.6652, -0.0306), (-0.6476, 0.5617, -0.7451), (0.5766, 0.6587, -0.9944), (0.5479, -0.1777, -1.124), (-0.5102, -0.1199, -0.8306), (-0.6464, 0.5617, -0.7406), (-0.509, -0.1199, -0.826), (0.549, -0.1777, -1.119), (0.5778, 0.6587, -0.9899), (-0.3433, 0.6982, -0.004579), (-0.4548, 0.4452, -1.022), (-0.3566, -0.2024, -0.9654), (-0.198, -0.05881, -0.09761), (-0.3421, 0.6984, -1.5e-05), (-0.1968, -0.05858, -0.09304), (-0.3555, -0.2022, -0.9608), (-0.4536, 0.4455, -1.017), (0.4526, -0.09359, -0.3836), (0.3781, 0.5559, -0.3604), (-0.6057, 0.6869, 0.3197), (-0.6938, 0.308, 1.068), (-0.7802, -0.09359, 1.108), (-0.4171, -0.09359, 0.2895), (0.4578, -0.09359, -0.3912), (-0.599, 0.6869, 0.3133), (0.3833, 0.5559, -0.368), (-0.6871, 0.308, 1.061), (-0.4105, -0.09359, 0.2831), (-0.7735, -0.09359, 1.102), (-0.2596, 0.6035, 0.1359), (0.06563, 0.5811, 0.01407), (-0.1802, 0.5957, -0.2367), (0.2508, 0.6079, -0.03383), (0.1949, 0.6061, -0.2934), (-0.01421, 0.6675, -0.1373), (-0.5202, 0.4215, 0.8625), (-0.5496, 0.5046, 0.5228), (-0.8593, 0.441, 0.6829)], [], [(0, 1, 2), (3, 1, 4), (4, 5, 3), (6, 7, 8), (9, 10, 11), (12, 13, 14), (15, 16, 17), (18, 19, 20), (21, 22, 23), (24, 25, 26), (27, 28, 29), (30, 31, 32), (33, 34, 35), (36, 35, 34), (37, 33, 38), (35, 38, 33), (1, 0, 4), (39, 40, 41), (42, 43, 44), (44, 41, 42), (41, 44, 39), (45, 46, 47), (48, 47, 46), (49, 50, 45), (46, 45, 50), (51, 52, 53), (54, 55, 56), (56, 57, 54), (58, 59, 60), (60, 61, 58), (62, 63, 64), (64, 65, 62), (66, 67, 68), (68, 69, 66), (70, 71, 72), (73, 74, 75), (75, 72, 73), (72, 75, 70), (76, 77, 78), (79, 77, 80), (80, 81, 79), (77, 76, 80), (82, 83, 84), (85, 86, 87), (88, 89, 90)])
me_grass_chamomile_2.polygons.foreach_set('use_smooth', [True] * 45)
_k = set([(0, 2), (0, 4), (1, 2), (1, 3), (3, 5), (4, 5), (6, 7), (6, 8), (7, 8), (9, 10), (9, 11), (10, 11), (12, 13), (12, 14), (13, 14), (15, 16), (15, 17), (16, 17), (18, 19), (18, 20), (19, 20), (21, 22), (21, 23), (22, 23), (24, 25), (24, 26), (25, 26), (27, 28), (27, 29), (28, 29), (30, 31), (30, 32), (31, 32), (33, 34), (33, 37), (34, 36), (35, 36), (35, 38), (37, 38), (39, 40), (39, 44), (40, 41), (41, 42), (42, 43), (43, 44), (45, 47), (45, 49), (46, 48), (46, 50), (47, 48), (49, 50), (51, 52), (51, 53), (52, 53), (54, 55), (54, 57), (55, 56), (56, 57), (58, 59), (58, 61), (59, 60), (60, 61), (62, 63), (62, 65), (63, 64), (64, 65), (66, 67), (66, 69), (67, 68), (68, 69), (70, 71), (70, 75), (71, 72), (72, 73), (73, 74), (74, 75), (76, 78), (76, 80), (77, 78), (77, 79), (79, 81), (80, 81), (82, 83), (82, 84), (83, 84), (85, 86), (85, 87), (86, 87), (88, 89), (88, 90), (89, 90)])
me_grass_chamomile_2.attributes.new('sharp_edge', 'BOOLEAN', 'EDGE').data.foreach_set('value', [ (min(e.vertices), max(e.vertices)) in _k for e in me_grass_chamomile_2.edges])
_uv = me_grass_chamomile_2.uv_layers.new(name='UVMap')
_uv.uv.foreach_set('vector', [0.1968, 0.003236, 0.4099, 0.4979, 0.1936, 0.2978, 0.513, 0.3451, 0.4099, 0.4979, 0.4168, 0.002818, 0.4168, 0.002818, 0.5248, 0.002612, 0.513, 0.3451, 0.4596, 0.4535, 0.5143, 0.3567, 0.5421, 0.4928, 0.4596, 0.4535, 0.5143, 0.3567, 0.5421, 0.4928, 0.4596, 0.4535, 0.5143, 0.3567, 0.5421, 0.4928, 0.4596, 0.4535, 0.5143, 0.3567, 0.5421, 0.4928, 0.4596, 0.4535, 0.5143, 0.3567, 0.5421, 0.4928, 0.4596, 0.4535, 0.5143, 0.3567, 0.5421, 0.4928, 0.4596, 0.4535, 0.5143, 0.3567, 0.5421, 0.4928, 0.4596, 0.4535, 0.5143, 0.3567, 0.5421, 0.4928, 0.4596, 0.4535, 0.5143, 0.3567, 0.5421, 0.4928, 0.4193, 0.002603, 0.1974, 0.003231, 0.4099, 0.4978, 0.1963, 0.3099, 0.4099, 0.4978, 0.1974, 0.003231, 0.5188, 0.002612, 0.4193, 0.002603, 0.5179, 0.3451, 0.4099, 0.4978, 0.5179, 0.3451, 0.4193, 0.002603, 0.4099, 0.4979, 0.1968, 0.003236, 0.4168, 0.002818, 0.1968, 0.003236, 0.1936, 0.2978, 0.4099, 0.4979, 0.513, 0.3451, 0.5248, 0.002612, 0.4168, 0.002818, 0.4168, 0.002818, 0.4099, 0.4979, 0.513, 0.3451, 0.4099, 0.4979, 0.4168, 0.002818, 0.1968, 0.003236, 0.4193, 0.002603, 0.4099, 0.4978, 0.1974, 0.003231, 0.1963, 0.3099, 0.1974, 0.003231, 0.4099, 0.4978, 0.5188, 0.002612, 0.5179, 0.3451, 0.4193, 0.002603, 0.4099, 0.4978, 0.4193, 0.002603, 0.5179, 0.3451, 0.4596, 0.4535, 0.5143, 0.3567, 0.5421, 0.4928, 0.3792, 0.4614, 0.1947, 0.3113, 0.2245, 0.000503, 0.2245, 0.000503, 0.3797, -0.007864, 0.3792, 0.4614, 0.3792, 0.4614, 0.3797, -0.007864, 0.2245, 0.000503, 0.2245, 0.000503, 0.1947, 0.3113, 0.3792, 0.4614, 0.3792, 0.4614, 0.1947, 0.3113, 0.2245, 0.000503, 0.2245, 0.000503, 0.3797, -0.007864, 0.3792, 0.4614, 0.3792, 0.4614, 0.3797, -0.007864, 0.2245, 0.000503, 0.2245, 0.000503, 0.1947, 0.3113, 0.3792, 0.4614, 0.1968, 0.003236, 0.1936, 0.2978, 0.4099, 0.4979, 0.513, 0.3451, 0.5248, 0.002612, 0.4168, 0.002818, 0.4168, 0.002818, 0.4099, 0.4979, 0.513, 0.3451, 0.4099, 0.4979, 0.4168, 0.002818, 0.1968, 0.003236, 0.1968, 0.003236, 0.4099, 0.4979, 0.1936, 0.2978, 0.513, 0.3451, 0.4099, 0.4979, 0.4168, 0.002818, 0.4168, 0.002818, 0.5248, 0.002612, 0.513, 0.3451, 0.4099, 0.4979, 0.1968, 0.003236, 0.4168, 0.002818, 0.4596, 0.4535, 0.5143, 0.3567, 0.5421, 0.4928, 0.4596, 0.4535, 0.5143, 0.3567, 0.5421, 0.4928, 0.4596, 0.4535, 0.5143, 0.3567, 0.5421, 0.4928])
me_grass_chamomile_2.materials.append(mat_grass)
me_grass_chamomile_2.use_remesh_preserve_volume = False
me_grass_chamomile_2.use_remesh_preserve_attributes = False
me_grass_chamomile_2.use_mirror_vertex_groups = False
me_grass_chamomile_2.update()
me_grass_chamomile_2.normals_split_custom_set([tuple(v) for v in zip(*[iter([0.002412, 0.04118, 0.9991, -0.1068, 0.0445, 0.9933, 0.001147, 0.04381, 0.999, -0.4276, -0.002034, 0.904, -0.1068, 0.0445, 0.9933, -0.2204, 0.01871, 0.9752, -0.2204, 0.01871, 0.9752, -0.387, -0.05948, 0.9201, -0.4276, -0.002034, 0.904, 0.0006342, 0.9909, -0.1345, 0.0006342, 0.9909, -0.1345, 0.0006342, 0.9909, -0.1345, -0.06564, 0.994, -0.08706, -0.06564, 0.994, -0.08706, -0.06564, 0.994, -0.08706, -0.0004329, 0.994, 0.1098, -0.0004329, 0.994, 0.1098, -0.0004329, 0.994, 0.1098, 0.02668, 0.9907, -0.1337, 0.02668, 0.9907, -0.1337, 0.02668, 0.9907, -0.1337, 0.248, 0.9687, -0.007014, 0.248, 0.9687, -0.007014, 0.248, 0.9687, -0.007014, -0.005743, 1.0, 0.004036, -0.005743, 1.0, 0.004036, -0.005743, 1.0, 0.004036, 0.002399, 0.9696, 0.2448, 0.002399, 0.9696, 0.2448, 0.002399, 0.9696, 0.2448, -0.1949, 0.9808, 0.002403, -0.1949, 0.9808, 0.002403, -0.1949, 0.9808, 0.002403, -0.1128, 0.9929, -0.03753, -0.1128, 0.9929, -0.03753, -0.1128, 0.9929, -0.03753, 0.964, 0.09192, -0.2493, 0.9367, 0.04141, -0.3476, 0.9566, 0.04682, -0.2878, 0.9394, 0.02795, -0.3416, 0.9566, 0.04682, -0.2878, 0.9367, 0.04141, -0.3476, 0.9283, 0.3253, -0.1801, 0.964, 0.09192, -0.2493, 0.9849, 0.1677, -0.04233, 0.9566, 0.04682, -0.2878, 0.9849, 0.1677, -0.04233, 0.964, 0.09192, -0.2493, -0.1068, 0.0445, 0.9933, 0.002412, 0.04118, 0.9991, -0.2204, 0.01871, 0.9752, -0.002431, -0.04114, -0.9992, -0.001146, -0.04381, -0.999, 0.1068, -0.04448, -0.9933, 0.4276, 0.002025, -0.904, 0.387, 0.05948, -0.9201, 0.2204, -0.01871, -0.9752, 0.2204, -0.01871, -0.9752, 0.1068, -0.04448, -0.9933, 0.4276, 0.002025, -0.904, 0.1068, -0.04448, -0.9933, 0.2204, -0.01871, -0.9752, -0.002431, -0.04114, -0.9992, -0.964, -0.09192, 0.2493, -0.9565, -0.04683, 0.2878, -0.9367, -0.0414, 0.3476, -0.9394, -0.02795, 0.3416, -0.9367, -0.0414, 0.3476, -0.9565, -0.04683, 0.2878, -0.9283, -0.3253, 0.1801, -0.9849, -0.1677, 0.04232, -0.964, -0.09192, 0.2493, -0.9565, -0.04683, 0.2878, -0.964, -0.09192, 0.2493, -0.9849, -0.1677, 0.04232, -0.03966, 0.9965, -0.07298, -0.03966, 0.9965, -0.07298, -0.03966, 0.9965, -0.07298, -0.2315, 0.12, -0.9654, -0.209, 0.1563, -0.9653, -0.2315, 0.1199, -0.9654, -0.2315, 0.1199, -0.9654, -0.2629, 0.06762, -0.9624, -0.2315, 0.12, -0.9654, 0.2315, -0.1199, 0.9654, 0.2629, -0.06762, 0.9624, 0.2315, -0.12, 0.9654, 0.2315, -0.12, 0.9654, 0.209, -0.1563, 0.9653, 0.2315, -0.1199, 0.9654, -0.9693, -0.1726, 0.1752, -0.9805, -0.1364, 0.1414, -0.9693, -0.1726, 0.1752, -0.9693, -0.1726, 0.1752, -0.9552, -0.2091, 0.2092, -0.9693, -0.1726, 0.1752, 0.9693, 0.1726, -0.1753, 0.9552, 0.2091, -0.2092, 0.9693, 0.1726, -0.1752, 0.9693, 0.1726, -0.1752, 0.9805, 0.1364, -0.1414, 0.9693, 0.1726, -0.1753, 0.5914, 0.07885, 0.8025, 0.5715, 0.03628, 0.8198, 0.727, 0.1245, 0.6753, 0.9518, 0.08494, 0.2946, 0.9034, -0.1536, 0.4005, 0.8279, 0.1046, 0.5511, 0.8279, 0.1046, 0.5511, 0.727, 0.1245, 0.6753, 0.9518, 0.08494, 0.2946, 0.727, 0.1245, 0.6753, 0.8279, 0.1046, 0.5511, 0.5914, 0.07885, 0.8025, -0.5927, -0.07912, -0.8015, -0.7278, -0.1246, -0.6743, -0.5728, -0.03646, -0.8189, -0.9518, -0.08494, -0.2946, -0.7278, -0.1246, -0.6743, -0.8283, -0.1048, -0.5504, -0.8283, -0.1048, -0.5504, -0.9034, 0.1536, -0.4005, -0.9518, -0.08494, -0.2946, -0.7278, -0.1246, -0.6743, -0.5927, -0.07912, -0.8015, -0.8283, -0.1048, -0.5504, 0.06622, 0.9978, -0.00654, 0.06622, 0.9978, -0.00654, 0.06622, 0.9978, -0.00654, 0.2411, 0.9687, -0.05857, 0.2411, 0.9687, -0.05857, 0.2411, 0.9687, -0.05857, -0.07297, 0.9673, 0.2429, -0.07297, 0.9673, 0.2429, -0.07297, 0.9673, 0.2429])] * 3)])

# ---- objects
ob_grass_a = bpy.data.objects.new('grass_a', me_grass_a)
ob_grass_b = bpy.data.objects.new('grass_b', me_grass_b)
ob_grass_chamomile_1 = bpy.data.objects.new('grass_chamomile_1', me_grass_chamomile_1)
ob_grass_chamomile_2 = bpy.data.objects.new('grass_chamomile_2', me_grass_chamomile_2)

# ---- transforms, parenting, visibility, modifiers, constraints
ob_grass_a.location = (0.0, 0.0, 0.0)
ob_grass_a.rotation_euler = (1.571, -0.0, 0.0)
ob_grass_a.lineart.crease_threshold = 0.0
ob_grass_b.location = (0.0, 0.0, 0.0)
ob_grass_b.rotation_euler = (1.571, -0.0, 0.0)
ob_grass_b.lineart.crease_threshold = 0.0
ob_grass_chamomile_1.location = (0.0, 0.0, 0.0)
ob_grass_chamomile_1.rotation_euler = (1.571, -0.0, 0.0)
ob_grass_chamomile_1.lineart.crease_threshold = 0.0
ob_grass_chamomile_2.location = (0.0, 0.0, 0.0)
ob_grass_chamomile_2.rotation_euler = (1.571, -0.0, 0.0)
ob_grass_chamomile_2.lineart.crease_threshold = 0.0

# ---- collection membership
col_collection_1.objects.link(ob_grass_a)
col_collection_2.objects.link(ob_grass_b)
col_collection_3.objects.link(ob_grass_chamomile_1)
col_collection_4.objects.link(ob_grass_chamomile_2)

# ---- scene / render settings (as saved in the file)
scene.frame_start = 1; scene.frame_end = 250; scene.frame_set(1)
scene.render.engine = 'BLENDER_EEVEE_NEXT'
scene.render.resolution_percentage = 50
scene.render.dither_intensity = 0.0
scene.cycles.use_denoising = False
scene.cycles.samples = 128
scene.cycles.sampling_pattern = 'TABULATED_SOBOL'
scene.cycles.light_sampling_threshold = 0.0
scene.cycles.use_adaptive_sampling = False
scene.cycles.use_light_tree = False
scene.cycles.blur_glossy = 0.0
scene.cycles.sample_clamp_indirect = 0.0
scene.view_settings.view_transform = 'Standard'
bpy.context.view_layer.update()

# ---- added for rendering (the .blend has no active camera and no usable light): camera, sun
cam_auto = bpy.data.cameras.new('AutoCamera')
cam_auto.lens = 50.0
cam_auto.sensor_width = 36.0
cam_auto.clip_end = 1000.0
ob_auto_camera = bpy.data.objects.new('AutoCamera', cam_auto)
scene.collection.objects.link(ob_auto_camera)
ob_auto_camera.location = (5.07873, -5.79117, 3.97951)
ob_auto_camera.rotation_euler = (1.09748, -7.21219e-08, 0.694738)
scene.camera = ob_auto_camera
light_auto_sun = bpy.data.lights.new('AutoSun', 'SUN')
light_auto_sun.energy = 3.0
light_auto_sun.angle = 0.0523599
ob_auto_sun = bpy.data.objects.new('AutoSun', light_auto_sun)
scene.collection.objects.link(ob_auto_sun)
ob_auto_sun.rotation_euler = (0.872665, 0.174533, 0.523599)
bpy.context.view_layer.update()
